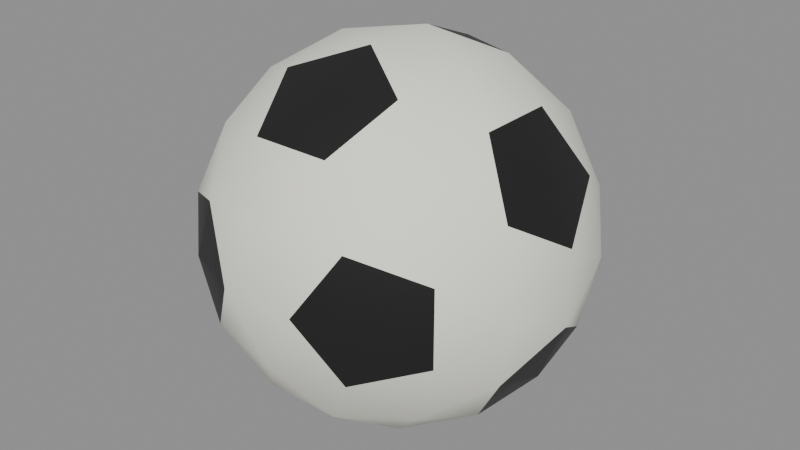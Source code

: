 # Source: pelota.blend  (saved by Blender 5.3.31; exported with 4.5.12 LTS)
import bpy
from mathutils import Matrix  # noqa: F401  (used for matrix-valued properties, if any)

bpy.ops.wm.read_factory_settings(use_empty=True)
scene = bpy.context.scene
scene.name = 'Scene'

# ---- materials (node trees are filled in below, after node groups)
mat_m_blancocrema = bpy.data.materials.new('M_BlancoCrema')
mat_m_blancocrema.diffuse_color = (0.8879, 0.8879, 0.7913, 1.0)
mat_m_plasticonegro = bpy.data.materials.new('M_PlasticoNegro')
mat_m_plasticonegro.diffuse_color = (0.01033, 0.01033, 0.01033, 1.0)

# ---- material node trees
mat_m_blancocrema.use_nodes = True; mat_m_blancocrema.node_tree.nodes.clear()
_N = mat_m_blancocrema.node_tree.nodes; _L = mat_m_blancocrema.node_tree.links
n0 = _N.new('ShaderNodeBsdfPrincipled'); n0.name = 'Principled BSDF'; n0.location = (-200, 100)
n0.inputs[0].default_value = (0.8879, 0.8879, 0.7913, 1.0)
n0.inputs[2].default_value = 0.7
n0.inputs[10].default_value = 0.005
n1 = _N.new('ShaderNodeOutputMaterial'); n1.name = 'Material Output'; n1.location = (200, 100)
_L.new(n0.outputs[0], n1.inputs[0])
n1.is_active_output = True
mat_m_plasticonegro.use_nodes = True; mat_m_plasticonegro.node_tree.nodes.clear()
_N = mat_m_plasticonegro.node_tree.nodes; _L = mat_m_plasticonegro.node_tree.links
n0 = _N.new('ShaderNodeBsdfPrincipled'); n0.name = 'Principled BSDF'; n0.location = (-200, 100)
n0.inputs[0].default_value = (0.01033, 0.01033, 0.01033, 1.0)
n0.inputs[10].default_value = 0.005
n1 = _N.new('ShaderNodeOutputMaterial'); n1.name = 'Material Output'; n1.location = (200, 100)
_L.new(n0.outputs[0], n1.inputs[0])
n1.is_active_output = True

# ---- meshes
me_pelota_cuerpo = bpy.data.meshes.new('pelota_cuerpo')
me_pelota_cuerpo.from_pydata([(-0.08199, 0.07333, 0.02266), (-0.04532, 0.09599, 0.03667), (-0.02266, 0.11, 0.0), (-0.04532, 0.09599, -0.03667), (-0.08199, 0.07333, -0.02266), (0.08199, 0.07333, -0.02266), (0.04532, 0.09599, -0.03667), (0.02266, 0.11, 0.0), (0.04532, 0.09599, 0.03667), (0.08199, 0.07333, 0.02266), (-0.08199, -0.07333, -0.02266), (-0.04532, -0.09599, -0.03667), (-0.02266, -0.11, 0.0), (-0.04532, -0.09599, 0.03667), (-0.08199, -0.07333, 0.02266), (0.08199, -0.07333, 0.02266), (0.04532, -0.09599, 0.03667), (0.02266, -0.11, 0.0), (0.04532, -0.09599, -0.03667), (0.08199, -0.07333, -0.02266), (0.0, -0.02266, 0.11), (-0.03667, -0.04532, 0.09599), (-0.02266, -0.08199, 0.07333), (0.02266, -0.08199, 0.07333), (0.03667, -0.04532, 0.09599), (0.03667, 0.04532, 0.09599), (0.02266, 0.08199, 0.07333), (-0.02266, 0.08199, 0.07333), (-0.03667, 0.04532, 0.09599), (0.0, 0.02266, 0.11), (0.03667, -0.04532, -0.09599), (0.02266, -0.08199, -0.07333), (-0.02266, -0.08199, -0.07333), (-0.03667, -0.04532, -0.09599), (0.0, -0.02266, -0.11), (0.0, 0.02266, -0.11), (-0.03667, 0.04532, -0.09599), (-0.02266, 0.08199, -0.07333), (0.02266, 0.08199, -0.07333), (0.03667, 0.04532, -0.09599), (0.07333, -0.02266, -0.08199), (0.07333, 0.02266, -0.08199), (0.09599, 0.03667, -0.04532), (0.11, 0.0, -0.02266), (0.09599, -0.03667, -0.04532), (0.09599, -0.03667, 0.04532), (0.11, 0.0, 0.02266), (0.09599, 0.03667, 0.04532), (0.07333, 0.02266, 0.08199), (0.07333, -0.02266, 0.08199), (-0.09599, -0.03667, -0.04532), (-0.11, 0.0, -0.02266), (-0.09599, 0.03667, -0.04532), (-0.07333, 0.02266, -0.08199), (-0.07333, -0.02266, -0.08199), (-0.07333, -0.02266, 0.08199), (-0.07333, 0.02266, 0.08199), (-0.09599, 0.03667, 0.04532), (-0.11, 0.0, 0.02266), (-0.09599, -0.03667, 0.04532), (-0.05904, 0.09554, 4.314e-10), (0.05904, 0.09554, -4.314e-10), (-0.05904, -0.09554, -4.314e-10), (0.05904, -0.09554, 4.314e-10), (0.0, -0.05904, 0.09554), (0.0, 0.05904, 0.09554), (0.0, -0.05904, -0.09554), (0.0, 0.05904, -0.09554), (0.09554, 0.0, -0.05904), (0.09554, 0.0, 0.05904), (-0.09554, 0.0, -0.05904), (-0.09554, 0.0, 0.05904), (0.0, 0.1049, 0.04007), (0.0, 0.1049, -0.04007), (-0.06484, 0.06484, 0.06484), (-0.06484, 0.06484, -0.06484), (-0.1049, 0.04007, 3.691e-10), (0.06484, 0.06484, 0.06484), (0.06484, 0.06484, -0.06484), (0.1049, 0.04007, 3.691e-10), (0.0, -0.1049, 0.04007), (0.0, -0.1049, -0.04007), (-0.06484, -0.06484, 0.06484), (-0.06484, -0.06484, -0.06484), (-0.1049, -0.04007, 3.691e-10), (0.06484, -0.06484, 0.06484), (0.06484, -0.06484, -0.06484), (0.1049, -0.04007, 3.691e-10), (0.04007, 0.0, 0.1049), (-0.04007, 0.0, 0.1049), (0.04007, 0.0, -0.1049), (-0.04007, 0.0, -0.1049)], [], [(0, 1, 60), (1, 2, 60), (2, 3, 60), (3, 4, 60), (4, 0, 60), (5, 6, 61), (6, 7, 61), (7, 8, 61), (8, 9, 61), (9, 5, 61), (10, 11, 62), (11, 12, 62), (12, 13, 62), (13, 14, 62), (14, 10, 62), (15, 16, 63), (16, 17, 63), (17, 18, 63), (18, 19, 63), (19, 15, 63), (20, 21, 64), (21, 22, 64), (22, 23, 64), (23, 24, 64), (24, 20, 64), (25, 26, 65), (26, 27, 65), (27, 28, 65), (28, 29, 65), (29, 25, 65), (30, 31, 66), (31, 32, 66), (32, 33, 66), (33, 34, 66), (34, 30, 66), (35, 36, 67), (36, 37, 67), (37, 38, 67), (38, 39, 67), (39, 35, 67), (40, 41, 68), (41, 42, 68), (42, 43, 68), (43, 44, 68), (44, 40, 68), (45, 46, 69), (46, 47, 69), (47, 48, 69), (48, 49, 69), (49, 45, 69), (50, 51, 70), (51, 52, 70), (52, 53, 70), (53, 54, 70), (54, 50, 70), (55, 56, 71), (56, 57, 71), (57, 58, 71), (58, 59, 71), (59, 55, 71), (2, 72, 7), (7, 72, 8), (8, 72, 26), (26, 72, 27), (27, 72, 1), (1, 72, 2), (2, 7, 73), (7, 6, 73), (6, 38, 73), (38, 37, 73), (37, 3, 73), (3, 2, 73), (1, 74, 27), (27, 74, 28), (28, 74, 56), (56, 74, 57), (57, 74, 0), (0, 74, 1), (3, 37, 75), (37, 36, 75), (36, 53, 75), (53, 52, 75), (52, 4, 75), (4, 3, 75), (4, 52, 76), (52, 51, 76), (51, 58, 76), (58, 57, 76), (57, 0, 76), (0, 4, 76), (8, 26, 77), (26, 25, 77), (25, 48, 77), (48, 47, 77), (47, 9, 77), (9, 8, 77), (6, 78, 38), (38, 78, 39), (39, 78, 41), (41, 78, 42), (42, 78, 5), (5, 78, 6), (5, 79, 42), (42, 79, 43), (43, 79, 46), (46, 79, 47), (47, 79, 9), (9, 79, 5), (12, 17, 80), (17, 16, 80), (16, 23, 80), (23, 22, 80), (22, 13, 80), (13, 12, 80), (12, 81, 17), (17, 81, 18), (18, 81, 31), (31, 81, 32), (32, 81, 11), (11, 81, 12), (13, 22, 82), (22, 21, 82), (21, 55, 82), (55, 59, 82), (59, 14, 82), (14, 13, 82), (11, 83, 32), (32, 83, 33), (33, 83, 54), (54, 83, 50), (50, 83, 10), (10, 83, 11), (10, 84, 50), (50, 84, 51), (51, 84, 58), (58, 84, 59), (59, 84, 14), (14, 84, 10), (16, 85, 23), (23, 85, 24), (24, 85, 49), (49, 85, 45), (45, 85, 15), (15, 85, 16), (18, 31, 86), (31, 30, 86), (30, 40, 86), (40, 44, 86), (44, 19, 86), (19, 18, 86), (19, 44, 87), (44, 43, 87), (43, 46, 87), (46, 45, 87), (45, 15, 87), (15, 19, 87), (20, 88, 29), (29, 88, 25), (25, 88, 48), (48, 88, 49), (49, 88, 24), (24, 88, 20), (20, 29, 89), (29, 28, 89), (28, 56, 89), (56, 55, 89), (55, 21, 89), (21, 20, 89), (34, 35, 90), (35, 39, 90), (39, 41, 90), (41, 40, 90), (40, 30, 90), (30, 34, 90), (34, 91, 35), (35, 91, 36), (36, 91, 53), (53, 91, 54), (54, 91, 33), (33, 91, 34)])
me_pelota_cuerpo.polygons.foreach_set('use_smooth', [True] * 180)
me_pelota_cuerpo.polygons.foreach_set('material_index', [1, 1, 1, 1, 1, 1, 1, 1, 1, 1, 1, 1, 1, 1, 1, 1, 1, 1, 1, 1, 1, 1, 1, 1, 1, 1, 1, 1, 1, 1, 1, 1, 1, 1, 1, 1, 1, 1, 1, 1, 1, 1, 1, 1, 1, 1, 1, 1, 1, 1, 1, 1, 1, 1, 1, 1, 1, 1, 1, 1, 0, 0, 0, 0, 0, 0, 0, 0, 0, 0, 0, 0, 0, 0, 0, 0, 0, 0, 0, 0, 0, 0, 0, 0, 0, 0, 0, 0, 0, 0, 0, 0, 0, 0, 0, 0, 0, 0, 0, 0, 0, 0, 0, 0, 0, 0, 0, 0, 0, 0, 0, 0, 0, 0, 0, 0, 0, 0, 0, 0, 0, 0, 0, 0, 0, 0, 0, 0, 0, 0, 0, 0, 0, 0, 0, 0, 0, 0, 0, 0, 0, 0, 0, 0, 0, 0, 0, 0, 0, 0, 0, 0, 0, 0, 0, 0, 0, 0, 0, 0, 0, 0, 0, 0, 0, 0, 0, 0, 0, 0, 0, 0, 0, 0, 0, 0, 0, 0, 0, 0])
_k = set([(0, 1), (0, 4), (1, 2), (2, 3), (3, 4), (5, 6), (5, 9), (6, 7), (7, 8), (8, 9), (10, 11), (10, 14), (11, 12), (12, 13), (13, 14), (15, 16), (15, 19), (16, 17), (17, 18), (18, 19), (20, 21), (20, 24), (21, 22), (22, 23), (23, 24), (25, 26), (25, 29), (26, 27), (27, 28), (28, 29), (30, 31), (30, 34), (31, 32), (32, 33), (33, 34), (35, 36), (35, 39), (36, 37), (37, 38), (38, 39), (40, 41), (40, 44), (41, 42), (42, 43), (43, 44), (45, 46), (45, 49), (46, 47), (47, 48), (48, 49), (50, 51), (50, 54), (51, 52), (52, 53), (53, 54), (55, 56), (55, 59), (56, 57), (57, 58), (58, 59)])
me_pelota_cuerpo.attributes.new('sharp_edge', 'BOOLEAN', 'EDGE').data.foreach_set('value', [ (min(e.vertices), max(e.vertices)) in _k for e in me_pelota_cuerpo.edges])
me_pelota_cuerpo.materials.append(mat_m_blancocrema)
me_pelota_cuerpo.materials.append(mat_m_plasticonegro)
me_pelota_cuerpo.update()

# ---- objects
ob_pelota_cuerpo = bpy.data.objects.new('pelota_cuerpo', me_pelota_cuerpo)
ob_pelota = bpy.data.objects.new('pelota', None)

# ---- transforms, parenting, visibility, modifiers, constraints
ob_pelota_cuerpo.parent = ob_pelota
ob_pelota_cuerpo.location = (0.0, 0.0, 0.0)
ob_pelota.location = (0.0, 0.0, 0.0)
ob_pelota.empty_display_size = 0.1

# ---- collection membership
scene.collection.objects.link(ob_pelota_cuerpo)
scene.collection.objects.link(ob_pelota)

# ---- scene / render settings (as saved in the file)
scene.frame_start = 1; scene.frame_end = 250; scene.frame_set(1)
scene.render.engine = 'BLENDER_EEVEE_NEXT'
scene.render.bake_bias = 0.0
scene.render.bake_samples = 0
scene.render.compositor_device = 'GPU'
scene.eevee.use_volume_custom_range = False
scene.eevee.fast_gi_thickness_near = 0.1
scene.eevee.fast_gi_thickness_far = 0.0
scene.eevee.ray_tracing_options.screen_trace_thickness = 0.1
bpy.context.view_layer.update()

# ---- added for rendering (the .blend has no active camera and no usable light): camera, sun + grey world if the file has none
cam_auto = bpy.data.cameras.new('AutoCamera')
cam_auto.lens = 50.0
cam_auto.sensor_width = 36.0
cam_auto.clip_end = 1000.0
ob_auto_camera = bpy.data.objects.new('AutoCamera', cam_auto)
scene.collection.objects.link(ob_auto_camera)
ob_auto_camera.location = (0.352558, -0.42307, 0.282046)
ob_auto_camera.rotation_euler = (1.09748, -7.21219e-08, 0.694738)
scene.camera = ob_auto_camera
light_auto_sun = bpy.data.lights.new('AutoSun', 'SUN')
light_auto_sun.energy = 3.0
light_auto_sun.angle = 0.0523599
ob_auto_sun = bpy.data.objects.new('AutoSun', light_auto_sun)
scene.collection.objects.link(ob_auto_sun)
ob_auto_sun.rotation_euler = (0.872665, 0.174533, 0.523599)
if scene.world is None:
    world_auto = bpy.data.worlds.new('AutoWorld')
    world_auto.color = (0.3, 0.3, 0.3)
    scene.world = world_auto
bpy.context.view_layer.update()
